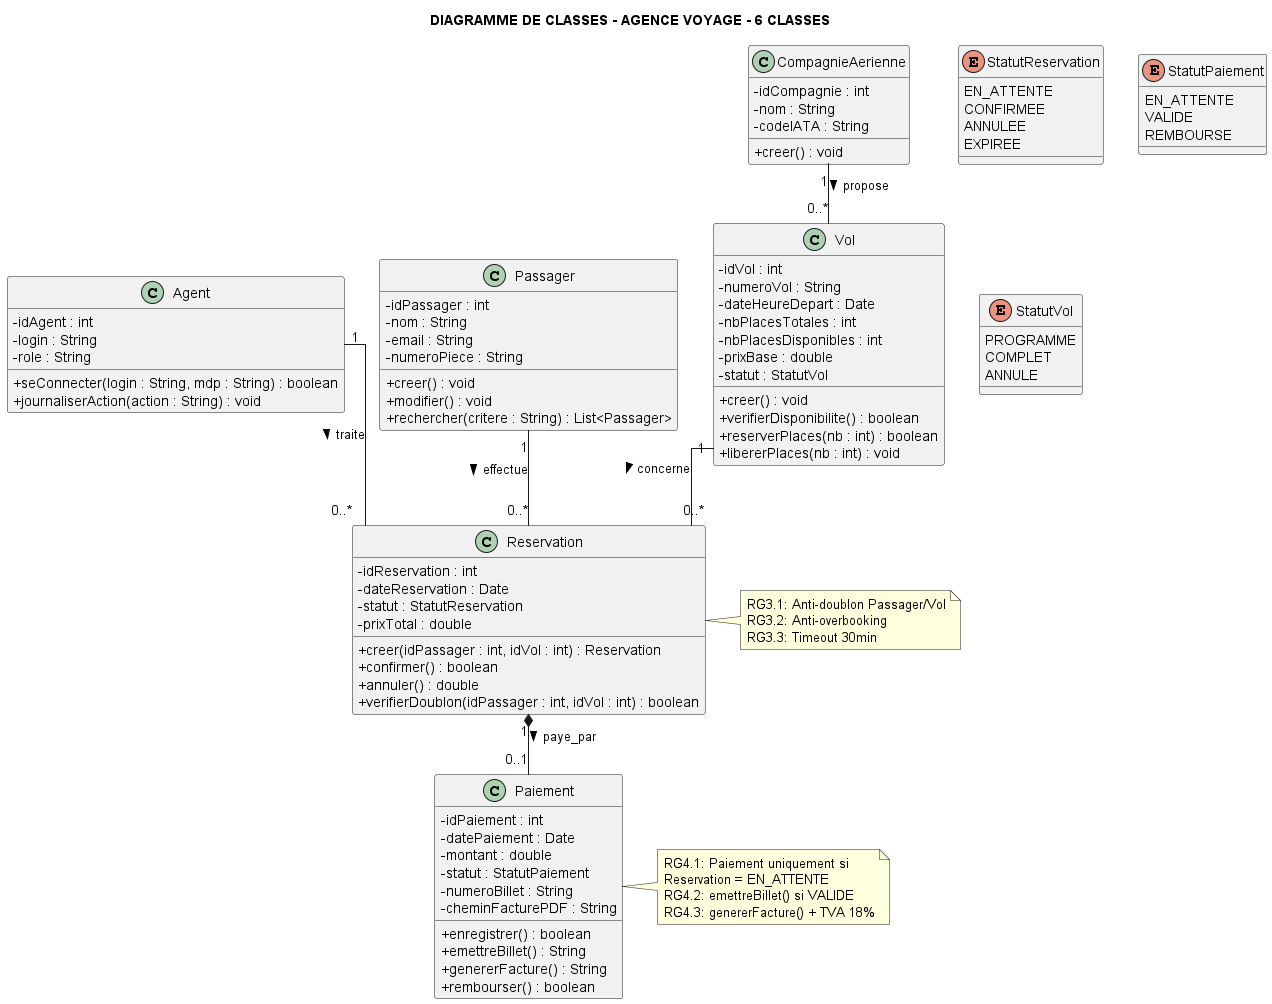

The diagram above was rendered by PlantUML. Its source (embedded in the PNG):
@startuml
skinparam classAttributeIconSize 0
skinparam linetype ortho
skinparam shadowing false

' ===== ENUMS =====
enum StatutReservation {
  EN_ATTENTE
  CONFIRMEE
  ANNULEE
  EXPIREE
}

enum StatutPaiement {
  EN_ATTENTE
  VALIDE
  REMBOURSE
}

enum StatutVol {
  PROGRAMME
  COMPLET
  ANNULE
}

' ===== CLASSE 1 : AGENT =====
class Agent {
    - idAgent : int
    - login : String
    - role : String
    + seConnecter(login : String, mdp : String) : boolean
    + journaliserAction(action : String) : void
}

' ===== CLASSE 2 : PASSAGER =====
class Passager {
    - idPassager : int
    - nom : String
    - email : String
    - numeroPiece : String
    + creer() : void
    + modifier() : void
    + rechercher(critere : String) : List<Passager>
}

' ===== CLASSE 3 : COMPAGNIE =====
class CompagnieAerienne {
    - idCompagnie : int
    - nom : String
    - codeIATA : String
    + creer() : void
}

' ===== CLASSE 4 : VOL =====
class Vol {
    - idVol : int
    - numeroVol : String
    - dateHeureDepart : Date
    - nbPlacesTotales : int
    - nbPlacesDisponibles : int
    - prixBase : double
    - statut : StatutVol
    + creer() : void
    + verifierDisponibilite() : boolean
    + reserverPlaces(nb : int) : boolean
    + libererPlaces(nb : int) : void
}

' ===== CLASSE 5 : RESERVATION =====
class Reservation {
    - idReservation : int
    - dateReservation : Date
    - statut : StatutReservation
    - prixTotal : double
    + creer(idPassager : int, idVol : int) : Reservation
    + confirmer() : boolean
    + annuler() : double
    + verifierDoublon(idPassager : int, idVol : int) : boolean
}

' ===== CLASSE 6 : PAIEMENT =====
class Paiement {
    - idPaiement : int
    - datePaiement : Date
    - montant : double
    - statut : StatutPaiement
    - numeroBillet : String
    - cheminFacturePDF : String
    + enregistrer() : boolean
    + emettreBillet() : String
    + genererFacture() : String
    + rembourser() : boolean
}

' ===== ASSOCIATIONS =====
Agent "1" -- "0..*" Reservation : traite >
Passager "1" -- "0..*" Reservation : effectue >
CompagnieAerienne "1" -- "0..*" Vol : propose >
Vol "1" -- "0..*" Reservation : concerne >
Reservation "1" *-- "0..1" Paiement : paye_par >

' ===== NOTES METIER =====
note right of Reservation
  RG3.1: Anti-doublon Passager/Vol
  RG3.2: Anti-overbooking
  RG3.3: Timeout 30min
end note

note right of Paiement
  RG4.1: Paiement uniquement si
  Reservation = EN_ATTENTE
  RG4.2: emettreBillet() si VALIDE
  RG4.3: genererFacture() + TVA 18%
end note

title DIAGRAMME DE CLASSES - AGENCE VOYAGE - 6 CLASSES

@enduml